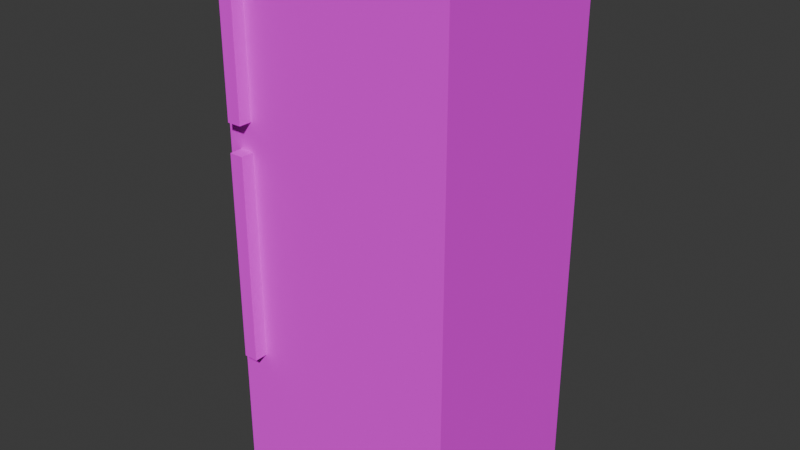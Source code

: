 # Source: fridge.blend  (saved by Blender 4.5.87; exported with 4.5.12 LTS)
import bpy
from mathutils import Matrix  # noqa: F401  (used for matrix-valued properties, if any)

bpy.ops.wm.read_factory_settings(use_empty=True)
scene = bpy.context.scene
scene.name = 'Scene'

# ---- collections
col_collection = bpy.data.collections.new('Collection'); scene.collection.children.link(col_collection)

# ---- images (referenced by path relative to the original .blend; pixels are not part of the script)
import os
ASSET_DIR = os.environ.get("B2B_ASSET_DIR", "")  # directory of the original .blend (textures are referenced by path, not embedded)
HERE = os.path.dirname(os.path.abspath(__file__))  # packed textures are extracted next to this script under _unpacked/

def load_image(name, relpath, width, height, colorspace="sRGB"):
    """Load a texture the original file referenced (path relative to the .blend, or extracted next to this script)."""
    p = next((c for c in (os.path.join(HERE, relpath), os.path.join(ASSET_DIR, relpath)) if relpath and os.path.exists(c)), "")
    if p:
        img = bpy.data.images.load(p, check_existing=True)
        img.name = name
    else:  # same state as the original file: an image datablock whose file is absent (Cycles renders it pink)
        img = bpy.data.images.new(name, width, height)
        img.source = "FILE"
        img.filepath = "//" + (relpath or name)
    img.colorspace_settings.name = colorspace
    return img
img_fridge_thumbnail__0016_dff180e2ssdb_jpg = load_image('Fridge_Thumbnail__0016_DFF180E2SSDB.jpg', 'Fridge_Thumbnail__0016_DFF180E2SSDB.jpg', 1024, 1024, 'sRGB')

# ---- materials (node trees are filled in below, after node groups)
mat_material = bpy.data.materials.new('Material')
mat_material.alpha_threshold = 0.0
mat_material.use_transparent_shadow = False
mat_material.roughness = 0.5
mat_material.line_color = (0.0, 0.0, 0.0, 1.0)

# ---- material node trees
mat_material.use_nodes = True; mat_material.node_tree.nodes.clear()
_N = mat_material.node_tree.nodes; _L = mat_material.node_tree.links
n0 = _N.new('ShaderNodeOutputMaterial'); n0.name = 'Material Output'; n0.location = (300, 300)
n1 = _N.new('ShaderNodeBsdfPrincipled'); n1.name = 'Principled BSDF'; n1.location = (10, 300)
n1.inputs[2].default_value = 1.0
n1.inputs[3].default_value = 1.45
n2 = _N.new('ShaderNodeTexImage'); n2.name = 'Image Texture'; n2.location = (-270, 260)
n2.image = img_fridge_thumbnail__0016_dff180e2ssdb_jpg
n3 = _N.new('ShaderNodeMapping'); n3.name = 'Mapping'; n3.location = (-450, 260)
n4 = _N.new('ShaderNodeTexCoord'); n4.name = 'Texture Coordinate'; n4.location = (-630, 260)
_L.new(n1.outputs[0], n0.inputs[0])
_L.new(n2.outputs[0], n1.inputs[0])
_L.new(n3.outputs[0], n2.inputs[0])
_L.new(n4.outputs[2], n3.inputs[0])
n0.is_active_output = True

# ---- world
world_world = bpy.data.worlds.new('World'); scene.world = world_world
world_world.use_nodes = True; world_world.node_tree.nodes.clear()
_N = world_world.node_tree.nodes; _L = world_world.node_tree.links
n0 = _N.new('ShaderNodeOutputWorld'); n0.name = 'World Output'; n0.location = (300, 300)
n1 = _N.new('ShaderNodeBackground'); n1.name = 'Background'; n1.location = (10, 300)
n1.inputs[0].default_value = (0.05088, 0.05088, 0.05088, 1.0)
_L.new(n1.outputs[0], n0.inputs[0])
n0.is_active_output = True
world_world.color = (0.05088, 0.05088, 0.05088)
world_world.sun_shadow_jitter_overblur = 0.0

# ---- meshes
me_cube = bpy.data.meshes.new('Cube')
me_cube.from_pydata([(0.4098, 0.342, 0.8417), (0.4098, 0.342, -1.0), (0.4098, -0.3167, 0.8417), (0.4098, -0.3167, -1.0), (-0.4098, 0.342, 0.8417), (-0.4098, 0.342, -1.0), (-0.4098, -0.3167, 0.8417), (-0.4098, -0.3167, -1.0), (0.4098, 0.342, 0.2348), (-0.4098, -0.3167, 0.2348), (0.4098, -0.3167, 0.2348), (-0.4098, 0.342, 0.2348), (-0.316, 0.342, -1.0), (-0.316, -0.3167, 0.8417), (-0.316, -0.3167, -1.0), (-0.316, 0.342, 0.8417), (-0.316, 0.342, 0.2348), (-0.316, -0.3167, 0.2348), (-0.3655, 0.342, -1.0), (-0.3655, -0.3167, 0.8417), (-0.3655, -0.3167, 0.2348), (-0.3655, -0.3167, -1.0), (-0.3655, 0.342, 0.8417), (-0.3655, 0.342, 0.2348), (0.4098, 0.342, -0.5409), (0.4098, -0.3167, -0.5409), (-0.4098, 0.342, -0.5409), (-0.4098, -0.3167, -0.5409), (-0.316, -0.3167, -0.5409), (-0.316, 0.342, -0.5409), (-0.3655, 0.342, -0.5409), (-0.3655, -0.3167, -0.5409), (-0.4098, -0.3167, 0.1807), (0.4098, 0.342, 0.1807), (0.4098, -0.3167, 0.1807), (-0.4098, 0.342, 0.1807), (-0.316, -0.3167, 0.1807), (-0.316, 0.342, 0.1807), (-0.3655, 0.342, 0.1807), (-0.3655, -0.3167, 0.1807), (-0.4098, -0.3167, 0.7678), (0.4098, 0.342, 0.7678), (0.4098, -0.3167, 0.7678), (-0.4098, 0.342, 0.7678), (-0.316, 0.342, 0.7678), (-0.316, -0.3167, 0.7678), (-0.3655, 0.342, 0.7678), (-0.3655, -0.3167, 0.7678), (0.4098, 0.342, 0.2784), (0.4098, -0.3167, 0.2784), (-0.4098, 0.342, 0.2784), (-0.316, 0.342, 0.2784), (-0.316, -0.3167, 0.2784), (-0.3655, 0.342, 0.2784), (-0.3655, -0.3167, 0.2784), (-0.4098, -0.3167, 0.2784), (-0.316, -0.3618, 0.1807), (-0.316, -0.3618, -0.5409), (-0.3655, -0.3618, 0.1807), (-0.3655, -0.3618, -0.5409), (-0.316, -0.3618, 0.7678), (-0.3655, -0.3618, 0.7678), (-0.316, -0.3618, 0.2784), (-0.3655, -0.3618, 0.2784)], [], [(22, 4, 6, 19), (47, 19, 6, 40), (40, 6, 4, 43), (12, 1, 3, 14), (41, 0, 2, 42), (44, 15, 0, 41), (37, 16, 8, 33), (33, 8, 10, 34), (32, 9, 11, 35), (39, 20, 9, 32), (34, 10, 17, 36), (38, 23, 16, 37), (46, 22, 15, 44), (18, 12, 14, 21), (42, 2, 13, 45), (0, 15, 13, 2), (5, 18, 21, 7), (43, 4, 22, 46), (35, 11, 23, 38), (36, 17, 20, 39), (45, 13, 19, 47), (15, 22, 19, 13), (14, 28, 31, 21), (5, 26, 30, 18), (18, 30, 29, 12), (3, 25, 28, 14), (21, 31, 27, 7), (7, 27, 26, 5), (1, 24, 25, 3), (12, 29, 24, 1), (36, 39, 58, 56), (26, 35, 38, 30), (30, 38, 37, 29), (25, 34, 36, 28), (31, 39, 32, 27), (27, 32, 35, 26), (24, 33, 34, 25), (29, 37, 33, 24), (28, 36, 56, 57), (50, 43, 46, 53), (49, 42, 45, 52), (53, 46, 44, 51), (51, 44, 41, 48), (48, 41, 42, 49), (55, 40, 43, 50), (54, 47, 40, 55), (20, 54, 55, 9), (9, 55, 50, 11), (8, 48, 49, 10), (16, 51, 48, 8), (23, 53, 51, 16), (10, 49, 52, 17), (11, 50, 53, 23), (17, 52, 54, 20), (57, 56, 58, 59), (62, 60, 61, 63), (45, 47, 61, 60), (39, 31, 59, 58), (47, 54, 63, 61), (54, 52, 62, 63), (52, 45, 60, 62), (31, 28, 57, 59)])
_uv = me_cube.uv_layers.new(name='UVMap')
_uv.uv.foreach_set('vector', [0.2843, 0.9087, 0.2583, 0.9087, 0.2583, 0.9087, 0.2843, 0.9087, 0.2843, 0.8762, 0.2843, 0.9087, 0.2583, 0.9087, 0.2583, 0.8762, 0.2583, 0.8762, 0.2583, 0.9087, 0.2583, 0.9087, 0.2583, 0.8762, 0.3133, 0.09918, 0.7387, 0.09918, 0.7387, 0.09918, 0.3133, 0.09918, 0.7387, 0.8762, 0.7387, 0.9087, 0.7387, 0.9087, 0.7387, 0.8762, 0.3133, 0.8762, 0.3133, 0.9087, 0.7387, 0.9087, 0.7387, 0.8762, 0.3133, 0.6182, 0.3133, 0.6419, 0.7387, 0.6419, 0.7387, 0.6182, 0.7387, 0.6182, 0.7387, 0.6419, 0.7387, 0.6419, 0.7387, 0.6182, 0.2583, 0.6182, 0.2583, 0.6419, 0.2583, 0.6419, 0.2583, 0.6182, 0.2843, 0.6182, 0.2843, 0.6419, 0.2583, 0.6419, 0.2583, 0.6182, 0.7387, 0.6182, 0.7387, 0.6419, 0.3133, 0.6419, 0.3133, 0.6182, 0.2843, 0.6182, 0.2843, 0.6419, 0.3133, 0.6419, 0.3133, 0.6182, 0.2843, 0.8762, 0.2843, 0.9087, 0.3133, 0.9087, 0.3133, 0.8762, 0.2843, 0.09918, 0.3133, 0.09918, 0.3133, 0.09918, 0.2843, 0.09918, 0.7387, 0.8762, 0.7387, 0.9087, 0.3133, 0.9087, 0.3133, 0.8762, 0.7387, 0.9087, 0.3133, 0.9087, 0.3133, 0.9087, 0.7387, 0.9087, 0.2583, 0.09918, 0.2843, 0.09918, 0.2843, 0.09918, 0.2583, 0.09918, 0.2583, 0.8762, 0.2583, 0.9087, 0.2843, 0.9087, 0.2843, 0.8762, 0.2583, 0.6182, 0.2583, 0.6419, 0.2843, 0.6419, 0.2843, 0.6182, 0.3133, 0.6182, 0.3133, 0.6419, 0.2843, 0.6419, 0.2843, 0.6182, 0.3133, 0.8762, 0.3133, 0.9087, 0.2843, 0.9087, 0.2843, 0.8762, 0.3133, 0.9087, 0.2843, 0.9087, 0.2843, 0.9087, 0.3133, 0.9087, 0.3133, 0.09918, 0.3133, 0.301, 0.2843, 0.301, 0.2843, 0.09918, 0.2583, 0.09918, 0.2583, 0.301, 0.2843, 0.301, 0.2843, 0.09918, 0.2843, 0.09918, 0.2843, 0.301, 0.3133, 0.301, 0.3133, 0.09918, 0.7387, 0.09918, 0.7387, 0.301, 0.3133, 0.301, 0.3133, 0.09918, 0.2843, 0.09918, 0.2843, 0.301, 0.2583, 0.301, 0.2583, 0.09918, 0.2583, 0.09918, 0.2583, 0.301, 0.2583, 0.301, 0.2583, 0.09918, 0.7387, 0.09918, 0.7387, 0.301, 0.7387, 0.301, 0.7387, 0.09918, 0.3133, 0.09918, 0.3133, 0.301, 0.7387, 0.301, 0.7387, 0.09918, 0.3133, 0.6182, 0.2843, 0.6182, 0.2843, 0.6182, 0.3133, 0.6182, 0.2583, 0.301, 0.2583, 0.6182, 0.2843, 0.6182, 0.2843, 0.301, 0.2843, 0.301, 0.2843, 0.6182, 0.3133, 0.6182, 0.3133, 0.301, 0.7387, 0.301, 0.7387, 0.6182, 0.3133, 0.6182, 0.3133, 0.301, 0.2843, 0.301, 0.2843, 0.6182, 0.2583, 0.6182, 0.2583, 0.301, 0.2583, 0.301, 0.2583, 0.6182, 0.2583, 0.6182, 0.2583, 0.301, 0.7387, 0.301, 0.7387, 0.6182, 0.7387, 0.6182, 0.7387, 0.301, 0.3133, 0.301, 0.3133, 0.6182, 0.7387, 0.6182, 0.7387, 0.301, 0.3133, 0.301, 0.3133, 0.6182, 0.3133, 0.6182, 0.3133, 0.301, 0.2583, 0.6611, 0.2583, 0.8762, 0.2843, 0.8762, 0.2843, 0.6611, 0.7387, 0.6611, 0.7387, 0.8762, 0.3133, 0.8762, 0.3133, 0.6611, 0.2843, 0.6611, 0.2843, 0.8762, 0.3133, 0.8762, 0.3133, 0.6611, 0.3133, 0.6611, 0.3133, 0.8762, 0.7387, 0.8762, 0.7387, 0.6611, 0.7387, 0.6611, 0.7387, 0.8762, 0.7387, 0.8762, 0.7387, 0.6611, 0.2583, 0.6611, 0.2583, 0.8762, 0.2583, 0.8762, 0.2583, 0.6611, 0.2843, 0.6611, 0.2843, 0.8762, 0.2583, 0.8762, 0.2583, 0.6611, 0.2843, 0.6419, 0.2843, 0.6611, 0.2583, 0.6611, 0.2583, 0.6419, 0.2583, 0.6419, 0.2583, 0.6611, 0.2583, 0.6611, 0.2583, 0.6419, 0.7387, 0.6419, 0.7387, 0.6611, 0.7387, 0.6611, 0.7387, 0.6419, 0.3133, 0.6419, 0.3133, 0.6611, 0.7387, 0.6611, 0.7387, 0.6419, 0.2843, 0.6419, 0.2843, 0.6611, 0.3133, 0.6611, 0.3133, 0.6419, 0.7387, 0.6419, 0.7387, 0.6611, 0.3133, 0.6611, 0.3133, 0.6419, 0.2583, 0.6419, 0.2583, 0.6611, 0.2843, 0.6611, 0.2843, 0.6419, 0.3133, 0.6419, 0.3133, 0.6611, 0.2843, 0.6611, 0.2843, 0.6419, 0.3133, 0.301, 0.3133, 0.6182, 0.2843, 0.6182, 0.2843, 0.301, 0.3133, 0.6611, 0.3133, 0.8762, 0.2843, 0.8762, 0.2843, 0.6611, 0.3133, 0.8762, 0.2843, 0.8762, 0.2843, 0.8762, 0.3133, 0.8762, 0.2843, 0.6182, 0.2843, 0.301, 0.2843, 0.301, 0.2843, 0.6182, 0.2843, 0.8762, 0.2843, 0.6611, 0.2843, 0.6611, 0.2843, 0.8762, 0.2843, 0.6611, 0.3133, 0.6611, 0.3133, 0.6611, 0.2843, 0.6611, 0.3133, 0.6611, 0.3133, 0.8762, 0.3133, 0.8762, 0.3133, 0.6611, 0.2843, 0.301, 0.3133, 0.301, 0.3133, 0.301, 0.2843, 0.301])
me_cube.materials.append(mat_material)
me_cube.use_mirror_vertex_groups = False
me_cube.update()

# ---- objects
ob_fridge = bpy.data.objects.new('Fridge', me_cube)

# ---- transforms, parenting, visibility, modifiers, constraints
ob_fridge.location = (0.0, 0.0, 0.0)
ob_fridge.lock_rotations_4d = False
ob_fridge.empty_display_type = 'ARROWS'
ob_fridge.lineart.crease_threshold = 0.0

# ---- collection membership
col_collection.objects.link(ob_fridge)

# ---- scene / render settings (as saved in the file)
scene.frame_start = 1; scene.frame_end = 250; scene.frame_set(1)
scene.render.engine = 'CYCLES'
bpy.context.view_layer.update()

# ---- added for rendering (the .blend has no active camera and no usable light): camera, sun
cam_auto = bpy.data.cameras.new('AutoCamera')
cam_auto.lens = 50.0
cam_auto.sensor_width = 36.0
cam_auto.clip_end = 1000.0
ob_auto_camera = bpy.data.objects.new('AutoCamera', cam_auto)
scene.collection.objects.link(ob_auto_camera)
ob_auto_camera.location = (1.97554, -2.38054, 1.50128)
ob_auto_camera.rotation_euler = (1.09748, -7.21219e-08, 0.694738)
scene.camera = ob_auto_camera
light_auto_sun = bpy.data.lights.new('AutoSun', 'SUN')
light_auto_sun.energy = 3.0
light_auto_sun.angle = 0.0523599
ob_auto_sun = bpy.data.objects.new('AutoSun', light_auto_sun)
scene.collection.objects.link(ob_auto_sun)
ob_auto_sun.rotation_euler = (0.872665, 0.174533, 0.523599)
bpy.context.view_layer.update()
